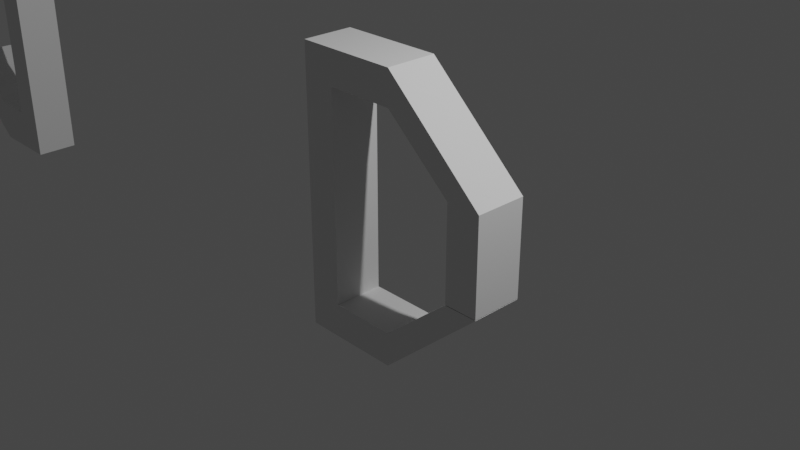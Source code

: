 # Source: gk.blend  (saved by Blender 3.3.6; exported with 4.5.12 LTS)
import bpy
from mathutils import Matrix  # noqa: F401  (used for matrix-valued properties, if any)

bpy.ops.wm.read_factory_settings(use_empty=True)
scene = bpy.context.scene
scene.name = 'Scene'

# ---- collections
col_collection = bpy.data.collections.new('Collection'); scene.collection.children.link(col_collection)

# ---- world
world_world = bpy.data.worlds.new('World'); scene.world = world_world
world_world.use_nodes = True; world_world.node_tree.nodes.clear()
_N = world_world.node_tree.nodes; _L = world_world.node_tree.links
n0 = _N.new('ShaderNodeOutputWorld'); n0.name = 'World Output'; n0.location = (300, 300)
n1 = _N.new('ShaderNodeBackground'); n1.name = 'Background'; n1.location = (10, 300)
n1.inputs[0].default_value = (0.05088, 0.05088, 0.05088, 1.0)
_L.new(n1.outputs[0], n0.inputs[0])
n0.is_active_output = True
world_world.color = (0.05088, 0.05088, 0.05088)
world_world.use_sun_shadow = False
world_world.sun_shadow_jitter_overblur = 0.0

# ---- cameras
cam_camera = bpy.data.cameras.new('Camera')
cam_camera.clip_end = 100.0
cam_camera.ortho_scale = 7.314

# ---- lights
light_light = bpy.data.lights.new('Light', 'POINT')
light_light.transmission_factor = 0.0
light_light.energy = 1000.0
light_light.shadow_soft_size = 0.1
light_light.shadow_maximum_resolution = 0.006
light_light.use_absolute_resolution = True

# ---- meshes
me_cube_002 = bpy.data.meshes.new('Cube.002')
me_cube_002.from_pydata([(-0.2877, -0.2714, -1.129), (-0.2877, -0.2714, -0.6287), (-0.2877, 0.2286, -1.129), (-0.2877, 0.2286, -0.6287), (0.2123, -0.2714, -1.129), (0.2123, -0.2714, -0.6287), (0.2123, 0.2286, -1.129), (0.2123, 0.2286, -0.6287), (-0.5727, 0.2538, -0.9819), (-0.5727, -0.2462, -0.9819), (-0.5727, -0.2462, -0.4819), (-0.5727, 0.2538, -0.4819), (-0.8012, 0.2816, -0.7659), (-0.8012, -0.2184, -0.7659), (-0.8012, -0.2184, -0.2659), (-0.8012, 0.2816, -0.2659), (-0.8868, 0.3034, -0.537), (-0.8868, -0.1966, -0.537), (-0.8868, -0.1966, -0.037), (-0.8868, 0.3034, -0.037), (0.5902, 0.2286, -0.6287), (0.5902, 0.2286, -1.129), (0.5902, -0.2714, -1.129), (0.5902, -0.2714, -0.6287), (0.2123, 0.2286, 1.308), (0.2123, -0.2714, 1.308), (0.5902, 0.2286, 1.308), (0.5902, -0.2714, 1.308), (0.2123, 0.2286, 1.618), (0.2123, -0.2714, 1.618), (0.5902, 0.2286, 1.618), (0.5902, -0.2714, 1.618), (-0.9067, 0.2286, 1.308), (-0.9067, -0.2714, 1.308), (-0.9067, 0.2286, 1.618), (-0.9067, -0.2714, 1.618)], [], [(2, 0, 9, 8), (2, 3, 7, 6), (5, 4, 22, 23), (4, 5, 1, 0), (2, 6, 4, 0), (7, 3, 1, 5), (10, 11, 15, 14), (3, 2, 8, 11), (0, 1, 10, 9), (1, 3, 11, 10), (14, 15, 19, 18), (8, 9, 13, 12), (11, 8, 12, 15), (9, 10, 14, 13), (17, 18, 19, 16), (12, 13, 17, 16), (15, 12, 16, 19), (13, 14, 18, 17), (21, 20, 23, 22), (4, 6, 21, 22), (23, 20, 26, 27), (6, 7, 20, 21), (24, 25, 33, 32), (20, 7, 24, 26), (7, 5, 25, 24), (5, 23, 27, 25), (28, 29, 31, 30), (26, 24, 28, 30), (27, 26, 30, 31), (25, 27, 31, 29), (32, 33, 35, 34), (25, 29, 35, 33), (29, 28, 34, 35), (28, 24, 32, 34)])
_uv = me_cube_002.uv_layers.new(name='UVMap')
_uv.uv.foreach_set('vector', [0.125, 0.5, 0.125, 0.75, 0.125, 0.75, 0.125, 0.5, 0.375, 0.25, 0.625, 0.25, 0.625, 0.5, 0.375, 0.5, 0.625, 0.75, 0.375, 0.75, 0.375, 0.75, 0.625, 0.75, 0.375, 0.75, 0.625, 0.75, 0.625, 1.0, 0.375, 1.0, 0.125, 0.5, 0.375, 0.5, 0.375, 0.75, 0.125, 0.75, 0.625, 0.5, 0.875, 0.5, 0.875, 0.75, 0.625, 0.75, 0.875, 0.75, 0.875, 0.5, 0.875, 0.5, 0.875, 0.75, 0.625, 0.25, 0.375, 0.25, 0.375, 0.25, 0.625, 0.25, 0.375, 1.0, 0.625, 1.0, 0.625, 1.0, 0.375, 1.0, 0.875, 0.75, 0.875, 0.5, 0.875, 0.5, 0.875, 0.75, 0.875, 0.75, 0.875, 0.5, 0.875, 0.5, 0.875, 0.75, 0.125, 0.5, 0.125, 0.75, 0.125, 0.75, 0.125, 0.5, 0.625, 0.25, 0.375, 0.25, 0.375, 0.25, 0.625, 0.25, 0.375, 1.0, 0.625, 1.0, 0.625, 1.0, 0.375, 1.0, 0.375, 0.0, 0.625, 0.0, 0.625, 0.25, 0.375, 0.25, 0.125, 0.5, 0.125, 0.75, 0.125, 0.75, 0.125, 0.5, 0.625, 0.25, 0.375, 0.25, 0.375, 0.25, 0.625, 0.25, 0.375, 1.0, 0.625, 1.0, 0.625, 1.0, 0.375, 1.0, 0.375, 0.5, 0.625, 0.5, 0.625, 0.75, 0.375, 0.75, 0.375, 0.75, 0.375, 0.5, 0.375, 0.5, 0.375, 0.75, 0.625, 0.75, 0.625, 0.5, 0.625, 0.5, 0.625, 0.75, 0.375, 0.5, 0.625, 0.5, 0.625, 0.5, 0.375, 0.5, 0.625, 0.5, 0.625, 0.75, 0.625, 0.75, 0.625, 0.5, 0.625, 0.5, 0.625, 0.5, 0.625, 0.5, 0.625, 0.5, 0.625, 0.5, 0.625, 0.75, 0.625, 0.75, 0.625, 0.5, 0.625, 0.75, 0.625, 0.75, 0.625, 0.75, 0.625, 0.75, 0.625, 0.5, 0.625, 0.75, 0.625, 0.75, 0.625, 0.5, 0.625, 0.5, 0.625, 0.5, 0.625, 0.5, 0.625, 0.5, 0.625, 0.75, 0.625, 0.5, 0.625, 0.5, 0.625, 0.75, 0.625, 0.75, 0.625, 0.75, 0.625, 0.75, 0.625, 0.75, 0.625, 0.5, 0.625, 0.75, 0.625, 0.75, 0.625, 0.5, 0.625, 0.75, 0.625, 0.75, 0.625, 0.75, 0.625, 0.75, 0.625, 0.75, 0.625, 0.5, 0.625, 0.5, 0.625, 0.75, 0.625, 0.5, 0.625, 0.5, 0.625, 0.5, 0.625, 0.5])
me_cube_002.update()
me_cube = bpy.data.meshes.new('Cube')
me_cube.from_pydata([(-1.11, -0.2501, -1.217), (-1.11, -0.2501, 1.283), (-1.11, 0.3499, -1.217), (-1.11, 0.3499, 1.283), (-0.71, -0.2501, -1.217), (-0.71, -0.2501, 1.283), (-0.71, 0.3499, -1.217), (-0.71, 0.3499, 1.283), (-1.11, -0.2501, 1.683), (-1.11, 0.3499, 1.683), (-0.71, 0.3499, 1.683), (-0.71, -0.2501, 1.683), (-1.11, 0.3499, -1.617), (-1.11, -0.2501, -1.617), (-0.71, 0.3499, -1.617), (-0.71, -0.2501, -1.617), (0.1134, 0.3499, 1.283), (0.1134, -0.2501, 1.283), (0.1134, 0.3499, 1.683), (0.1134, -0.2501, 1.683), (0.09003, -0.2501, -1.217), (0.09003, 0.3499, -1.217), (0.09003, -0.2501, -1.617), (0.09003, 0.3499, -1.617), (0.9134, 0.3499, 0.5829), (0.9134, -0.2501, 0.5829), (1.313, 0.3499, 0.5829), (1.313, -0.2501, 0.5829), (0.9134, 0.3499, -0.5171), (0.9134, -0.2501, -0.5171), (1.313, 0.3499, -0.5171), (1.313, -0.2501, -0.5171), (0.9136, -0.2501, -0.5247), (0.9136, 0.3499, -0.5247), (1.314, -0.2501, -0.5247), (1.314, 0.3499, -0.5247)], [], [(0, 1, 3, 2), (2, 3, 7, 6), (6, 7, 5, 4), (4, 5, 1, 0), (0, 2, 12, 13), (3, 1, 8, 9), (10, 9, 8, 11), (1, 5, 11, 8), (7, 3, 9, 10), (5, 7, 16, 17), (12, 14, 15, 13), (4, 15, 22, 20), (4, 0, 13, 15), (2, 6, 14, 12), (19, 17, 25, 27), (7, 10, 18, 16), (11, 5, 17, 19), (10, 11, 19, 18), (20, 22, 34, 32), (15, 14, 23, 22), (6, 4, 20, 21), (14, 6, 21, 23), (24, 26, 30, 28), (17, 16, 24, 25), (16, 18, 26, 24), (18, 19, 27, 26), (29, 28, 30, 31), (26, 27, 31, 30), (27, 25, 29, 31), (25, 24, 28, 29), (33, 32, 34, 35), (21, 20, 32, 33), (23, 21, 33, 35), (22, 23, 35, 34)])
_uv = me_cube.uv_layers.new(name='UVMap')
_uv.uv.foreach_set('vector', [0.375, 0.0, 0.625, 0.0, 0.625, 0.25, 0.375, 0.25, 0.375, 0.25, 0.625, 0.25, 0.625, 0.5, 0.375, 0.5, 0.375, 0.5, 0.625, 0.5, 0.625, 0.75, 0.375, 0.75, 0.375, 0.75, 0.625, 0.75, 0.625, 1.0, 0.375, 1.0, 0.375, 0.0, 0.375, 0.25, 0.375, 0.25, 0.375, 0.0, 0.625, 0.25, 0.625, 0.0, 0.625, 0.0, 0.625, 0.25, 0.625, 0.5, 0.875, 0.5, 0.875, 0.75, 0.625, 0.75, 0.625, 1.0, 0.625, 0.75, 0.625, 0.75, 0.625, 1.0, 0.625, 0.5, 0.625, 0.25, 0.625, 0.25, 0.625, 0.5, 0.625, 0.75, 0.625, 0.5, 0.625, 0.5, 0.625, 0.75, 0.125, 0.5, 0.375, 0.5, 0.375, 0.75, 0.125, 0.75, 0.375, 0.75, 0.375, 0.75, 0.375, 0.75, 0.375, 0.75, 0.375, 0.75, 0.375, 1.0, 0.375, 1.0, 0.375, 0.75, 0.375, 0.25, 0.375, 0.5, 0.375, 0.5, 0.375, 0.25, 0.625, 0.75, 0.625, 0.75, 0.625, 0.75, 0.625, 0.75, 0.625, 0.5, 0.625, 0.5, 0.625, 0.5, 0.625, 0.5, 0.625, 0.75, 0.625, 0.75, 0.625, 0.75, 0.625, 0.75, 0.625, 0.5, 0.625, 0.75, 0.625, 0.75, 0.625, 0.5, 0.375, 0.75, 0.375, 0.75, 0.375, 0.75, 0.375, 0.75, 0.375, 0.75, 0.375, 0.5, 0.375, 0.5, 0.375, 0.75, 0.375, 0.5, 0.375, 0.75, 0.375, 0.75, 0.375, 0.5, 0.375, 0.5, 0.375, 0.5, 0.375, 0.5, 0.375, 0.5, 0.625, 0.5, 0.625, 0.5, 0.625, 0.5, 0.625, 0.5, 0.625, 0.75, 0.625, 0.5, 0.625, 0.5, 0.625, 0.75, 0.625, 0.5, 0.625, 0.5, 0.625, 0.5, 0.625, 0.5, 0.625, 0.5, 0.625, 0.75, 0.625, 0.75, 0.625, 0.5, 0.625, 0.75, 0.625, 0.5, 0.625, 0.5, 0.625, 0.75, 0.625, 0.5, 0.625, 0.75, 0.625, 0.75, 0.625, 0.5, 0.625, 0.75, 0.625, 0.75, 0.625, 0.75, 0.625, 0.75, 0.625, 0.75, 0.625, 0.5, 0.625, 0.5, 0.625, 0.75, 0.375, 0.5, 0.375, 0.75, 0.375, 0.75, 0.375, 0.5, 0.375, 0.5, 0.375, 0.75, 0.375, 0.75, 0.375, 0.5, 0.375, 0.5, 0.375, 0.5, 0.375, 0.5, 0.375, 0.5, 0.375, 0.75, 0.375, 0.5, 0.375, 0.5, 0.375, 0.75])
me_cube.update()

# ---- objects
ob_light = bpy.data.objects.new('Light', light_light)
ob_camera = bpy.data.objects.new('Camera', cam_camera)
ob_cube_002 = bpy.data.objects.new('Cube.002', me_cube_002)
ob_cube = bpy.data.objects.new('Cube', me_cube)

# ---- transforms, parenting, visibility, modifiers, constraints
ob_light.location = (4.076, 1.005, 5.904)
ob_light.rotation_euler = (0.6503, 0.05522, 1.866)
ob_light.lock_rotations_4d = False
ob_light.empty_display_type = 'ARROWS'
ob_light.color = (0.0, 0.0, 0.0, 0.0)
ob_light.lineart.crease_threshold = 0.0
ob_camera.location = (7.359, -6.926, 4.958)
ob_camera.rotation_euler = (1.109, 0.0, 0.8149)
ob_camera.lock_rotations_4d = False
ob_camera.empty_display_type = 'ARROWS'
ob_camera.color = (0.0, 0.0, 0.0, 0.0)
ob_camera.display_type = 'WIRE'
ob_camera.lineart.crease_threshold = 0.0
ob_cube_002.location = (-6.556, -0.7206, 0.287)
ob_cube.location = (0.0, 0.0, 0.0)

# ---- collection membership
col_collection.objects.link(ob_light)
col_collection.objects.link(ob_camera)
col_collection.objects.link(ob_cube_002)
col_collection.objects.link(ob_cube)

# ---- scene / render settings (as saved in the file)
scene.camera = ob_camera
scene.frame_start = 1; scene.frame_end = 250; scene.frame_set(0)
scene.render.engine = 'BLENDER_EEVEE_NEXT'
scene.cycles.sampling_pattern = 'TABULATED_SOBOL'
scene.cycles.use_light_tree = False
scene.view_settings.view_transform = 'Filmic'
bpy.context.view_layer.update()

